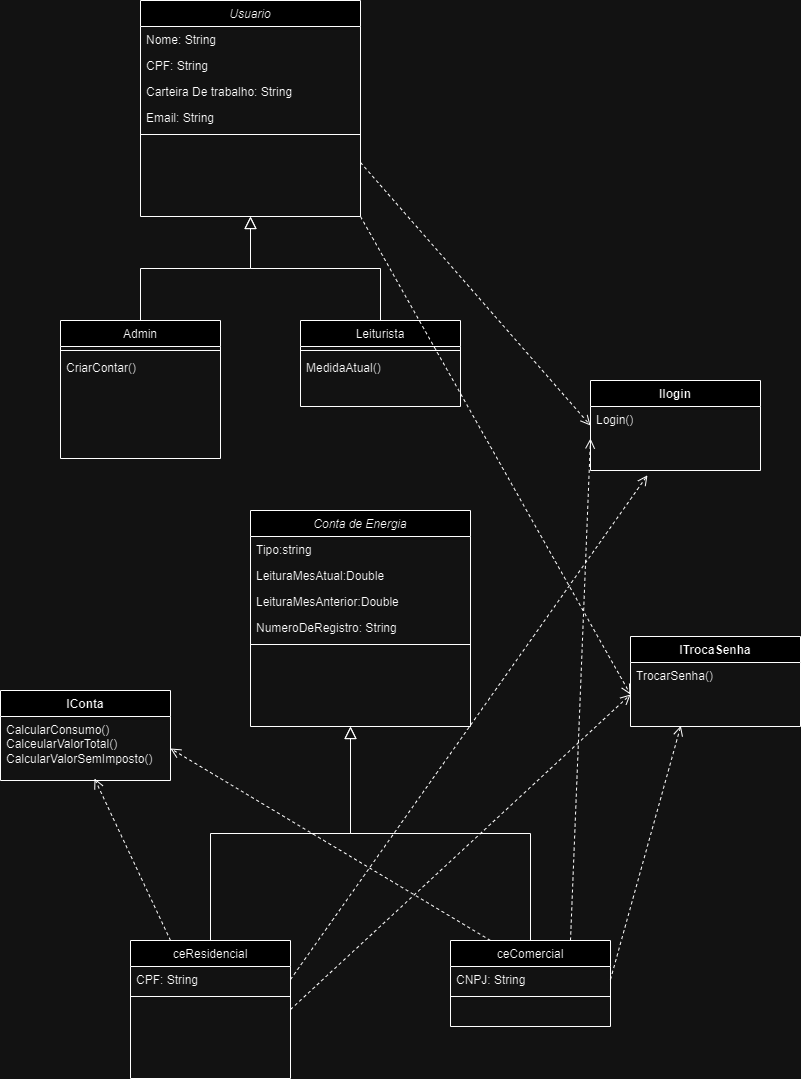

The diagram above was exported from draw.io. Its source (the exported page's mxGraphModel, read from the mxfile embedded in the PNG):
<mxGraphModel dx="1323" dy="687" grid="1" gridSize="10" guides="1" tooltips="1" connect="1" arrows="1" fold="1" page="1" pageScale="1" pageWidth="827" pageHeight="1169" math="0" shadow="0">
  <root>
    <mxCell id="WIyWlLk6GJQsqaUBKTNV-0" />
    <mxCell id="WIyWlLk6GJQsqaUBKTNV-1" parent="WIyWlLk6GJQsqaUBKTNV-0" />
    <mxCell id="zkfFHV4jXpPFQw0GAbJ--0" value="Usuario" style="swimlane;fontStyle=2;align=center;verticalAlign=top;childLayout=stackLayout;horizontal=1;startSize=26;horizontalStack=0;resizeParent=1;resizeLast=0;collapsible=1;marginBottom=0;rounded=0;shadow=0;strokeWidth=1;" parent="WIyWlLk6GJQsqaUBKTNV-1" vertex="1">
      <mxGeometry x="160" y="10" width="220" height="216" as="geometry">
        <mxRectangle x="230" y="140" width="160" height="26" as="alternateBounds" />
      </mxGeometry>
    </mxCell>
    <mxCell id="zkfFHV4jXpPFQw0GAbJ--1" value="Nome: String" style="text;align=left;verticalAlign=top;spacingLeft=4;spacingRight=4;overflow=hidden;rotatable=0;points=[[0,0.5],[1,0.5]];portConstraint=eastwest;" parent="zkfFHV4jXpPFQw0GAbJ--0" vertex="1">
      <mxGeometry y="26" width="220" height="26" as="geometry" />
    </mxCell>
    <mxCell id="zkfFHV4jXpPFQw0GAbJ--2" value="CPF: String" style="text;align=left;verticalAlign=top;spacingLeft=4;spacingRight=4;overflow=hidden;rotatable=0;points=[[0,0.5],[1,0.5]];portConstraint=eastwest;rounded=0;shadow=0;html=0;" parent="zkfFHV4jXpPFQw0GAbJ--0" vertex="1">
      <mxGeometry y="52" width="220" height="26" as="geometry" />
    </mxCell>
    <mxCell id="zkfFHV4jXpPFQw0GAbJ--3" value="Carteira De trabalho: String" style="text;align=left;verticalAlign=top;spacingLeft=4;spacingRight=4;overflow=hidden;rotatable=0;points=[[0,0.5],[1,0.5]];portConstraint=eastwest;rounded=0;shadow=0;html=0;" parent="zkfFHV4jXpPFQw0GAbJ--0" vertex="1">
      <mxGeometry y="78" width="220" height="26" as="geometry" />
    </mxCell>
    <mxCell id="L87NmYYP0DaX8Fsqfuri-1" value="Email: String" style="text;align=left;verticalAlign=top;spacingLeft=4;spacingRight=4;overflow=hidden;rotatable=0;points=[[0,0.5],[1,0.5]];portConstraint=eastwest;rounded=0;shadow=0;html=0;" parent="zkfFHV4jXpPFQw0GAbJ--0" vertex="1">
      <mxGeometry y="104" width="220" height="26" as="geometry" />
    </mxCell>
    <mxCell id="zkfFHV4jXpPFQw0GAbJ--4" value="" style="line;html=1;strokeWidth=1;align=left;verticalAlign=middle;spacingTop=-1;spacingLeft=3;spacingRight=3;rotatable=0;labelPosition=right;points=[];portConstraint=eastwest;" parent="zkfFHV4jXpPFQw0GAbJ--0" vertex="1">
      <mxGeometry y="130" width="220" height="8" as="geometry" />
    </mxCell>
    <mxCell id="zkfFHV4jXpPFQw0GAbJ--6" value="Admin" style="swimlane;fontStyle=0;align=center;verticalAlign=top;childLayout=stackLayout;horizontal=1;startSize=26;horizontalStack=0;resizeParent=1;resizeLast=0;collapsible=1;marginBottom=0;rounded=0;shadow=0;strokeWidth=1;" parent="WIyWlLk6GJQsqaUBKTNV-1" vertex="1">
      <mxGeometry x="80" y="330" width="160" height="138" as="geometry">
        <mxRectangle x="130" y="380" width="160" height="26" as="alternateBounds" />
      </mxGeometry>
    </mxCell>
    <mxCell id="zkfFHV4jXpPFQw0GAbJ--9" value="" style="line;html=1;strokeWidth=1;align=left;verticalAlign=middle;spacingTop=-1;spacingLeft=3;spacingRight=3;rotatable=0;labelPosition=right;points=[];portConstraint=eastwest;" parent="zkfFHV4jXpPFQw0GAbJ--6" vertex="1">
      <mxGeometry y="26" width="160" height="8" as="geometry" />
    </mxCell>
    <mxCell id="zkfFHV4jXpPFQw0GAbJ--10" value="CriarContar()" style="text;align=left;verticalAlign=top;spacingLeft=4;spacingRight=4;overflow=hidden;rotatable=0;points=[[0,0.5],[1,0.5]];portConstraint=eastwest;fontStyle=0" parent="zkfFHV4jXpPFQw0GAbJ--6" vertex="1">
      <mxGeometry y="34" width="160" height="26" as="geometry" />
    </mxCell>
    <mxCell id="zkfFHV4jXpPFQw0GAbJ--12" value="" style="endArrow=block;endSize=10;endFill=0;shadow=0;strokeWidth=1;rounded=0;curved=0;edgeStyle=elbowEdgeStyle;elbow=vertical;" parent="WIyWlLk6GJQsqaUBKTNV-1" source="zkfFHV4jXpPFQw0GAbJ--6" target="zkfFHV4jXpPFQw0GAbJ--0" edge="1">
      <mxGeometry width="160" relative="1" as="geometry">
        <mxPoint x="200" y="203" as="sourcePoint" />
        <mxPoint x="200" y="203" as="targetPoint" />
      </mxGeometry>
    </mxCell>
    <mxCell id="zkfFHV4jXpPFQw0GAbJ--13" value="Leiturista" style="swimlane;fontStyle=0;align=center;verticalAlign=top;childLayout=stackLayout;horizontal=1;startSize=26;horizontalStack=0;resizeParent=1;resizeLast=0;collapsible=1;marginBottom=0;rounded=0;shadow=0;strokeWidth=1;" parent="WIyWlLk6GJQsqaUBKTNV-1" vertex="1">
      <mxGeometry x="320" y="330" width="160" height="86" as="geometry">
        <mxRectangle x="340" y="380" width="170" height="26" as="alternateBounds" />
      </mxGeometry>
    </mxCell>
    <mxCell id="zkfFHV4jXpPFQw0GAbJ--15" value="" style="line;html=1;strokeWidth=1;align=left;verticalAlign=middle;spacingTop=-1;spacingLeft=3;spacingRight=3;rotatable=0;labelPosition=right;points=[];portConstraint=eastwest;" parent="zkfFHV4jXpPFQw0GAbJ--13" vertex="1">
      <mxGeometry y="26" width="160" height="8" as="geometry" />
    </mxCell>
    <mxCell id="L87NmYYP0DaX8Fsqfuri-4" value="MedidaAtual()" style="text;align=left;verticalAlign=top;spacingLeft=4;spacingRight=4;overflow=hidden;rotatable=0;points=[[0,0.5],[1,0.5]];portConstraint=eastwest;" parent="zkfFHV4jXpPFQw0GAbJ--13" vertex="1">
      <mxGeometry y="34" width="160" height="26" as="geometry" />
    </mxCell>
    <mxCell id="zkfFHV4jXpPFQw0GAbJ--16" value="" style="endArrow=block;endSize=10;endFill=0;shadow=0;strokeWidth=1;rounded=0;curved=0;edgeStyle=elbowEdgeStyle;elbow=vertical;" parent="WIyWlLk6GJQsqaUBKTNV-1" source="zkfFHV4jXpPFQw0GAbJ--13" target="zkfFHV4jXpPFQw0GAbJ--0" edge="1">
      <mxGeometry width="160" relative="1" as="geometry">
        <mxPoint x="210" y="373" as="sourcePoint" />
        <mxPoint x="310" y="271" as="targetPoint" />
      </mxGeometry>
    </mxCell>
    <mxCell id="L87NmYYP0DaX8Fsqfuri-12" value="IConta" style="swimlane;fontStyle=1;align=center;verticalAlign=top;childLayout=stackLayout;horizontal=1;startSize=26;horizontalStack=0;resizeParent=1;resizeParentMax=0;resizeLast=0;collapsible=1;marginBottom=0;whiteSpace=wrap;html=1;" parent="WIyWlLk6GJQsqaUBKTNV-1" vertex="1">
      <mxGeometry x="20" y="700" width="170" height="90" as="geometry" />
    </mxCell>
    <mxCell id="L87NmYYP0DaX8Fsqfuri-15" value="CalcularConsumo()&lt;br&gt;CalceularValorTotal()&lt;br&gt;CalcularValorSemImposto()" style="text;strokeColor=none;fillColor=none;align=left;verticalAlign=top;spacingLeft=4;spacingRight=4;overflow=hidden;rotatable=0;points=[[0,0.5],[1,0.5]];portConstraint=eastwest;whiteSpace=wrap;html=1;" parent="L87NmYYP0DaX8Fsqfuri-12" vertex="1">
      <mxGeometry y="26" width="170" height="64" as="geometry" />
    </mxCell>
    <mxCell id="L87NmYYP0DaX8Fsqfuri-18" value="Conta de Energia" style="swimlane;fontStyle=2;align=center;verticalAlign=top;childLayout=stackLayout;horizontal=1;startSize=26;horizontalStack=0;resizeParent=1;resizeLast=0;collapsible=1;marginBottom=0;rounded=0;shadow=0;strokeWidth=1;" parent="WIyWlLk6GJQsqaUBKTNV-1" vertex="1">
      <mxGeometry x="270" y="520" width="220" height="216" as="geometry">
        <mxRectangle x="230" y="140" width="160" height="26" as="alternateBounds" />
      </mxGeometry>
    </mxCell>
    <mxCell id="L87NmYYP0DaX8Fsqfuri-19" value="Tipo:string" style="text;align=left;verticalAlign=top;spacingLeft=4;spacingRight=4;overflow=hidden;rotatable=0;points=[[0,0.5],[1,0.5]];portConstraint=eastwest;" parent="L87NmYYP0DaX8Fsqfuri-18" vertex="1">
      <mxGeometry y="26" width="220" height="26" as="geometry" />
    </mxCell>
    <mxCell id="L87NmYYP0DaX8Fsqfuri-20" value="LeituraMesAtual:Double" style="text;align=left;verticalAlign=top;spacingLeft=4;spacingRight=4;overflow=hidden;rotatable=0;points=[[0,0.5],[1,0.5]];portConstraint=eastwest;rounded=0;shadow=0;html=0;" parent="L87NmYYP0DaX8Fsqfuri-18" vertex="1">
      <mxGeometry y="52" width="220" height="26" as="geometry" />
    </mxCell>
    <mxCell id="L87NmYYP0DaX8Fsqfuri-21" value="LeituraMesAnterior:Double" style="text;align=left;verticalAlign=top;spacingLeft=4;spacingRight=4;overflow=hidden;rotatable=0;points=[[0,0.5],[1,0.5]];portConstraint=eastwest;rounded=0;shadow=0;html=0;" parent="L87NmYYP0DaX8Fsqfuri-18" vertex="1">
      <mxGeometry y="78" width="220" height="26" as="geometry" />
    </mxCell>
    <mxCell id="L87NmYYP0DaX8Fsqfuri-22" value="NumeroDeRegistro: String" style="text;align=left;verticalAlign=top;spacingLeft=4;spacingRight=4;overflow=hidden;rotatable=0;points=[[0,0.5],[1,0.5]];portConstraint=eastwest;rounded=0;shadow=0;html=0;" parent="L87NmYYP0DaX8Fsqfuri-18" vertex="1">
      <mxGeometry y="104" width="220" height="26" as="geometry" />
    </mxCell>
    <mxCell id="L87NmYYP0DaX8Fsqfuri-25" value="" style="line;html=1;strokeWidth=1;align=left;verticalAlign=middle;spacingTop=-1;spacingLeft=3;spacingRight=3;rotatable=0;labelPosition=right;points=[];portConstraint=eastwest;" parent="L87NmYYP0DaX8Fsqfuri-18" vertex="1">
      <mxGeometry y="130" width="220" height="8" as="geometry" />
    </mxCell>
    <mxCell id="L87NmYYP0DaX8Fsqfuri-26" value="ceResidencial" style="swimlane;fontStyle=0;align=center;verticalAlign=top;childLayout=stackLayout;horizontal=1;startSize=26;horizontalStack=0;resizeParent=1;resizeLast=0;collapsible=1;marginBottom=0;rounded=0;shadow=0;strokeWidth=1;" parent="WIyWlLk6GJQsqaUBKTNV-1" vertex="1">
      <mxGeometry x="150" y="950" width="160" height="138" as="geometry">
        <mxRectangle x="130" y="380" width="160" height="26" as="alternateBounds" />
      </mxGeometry>
    </mxCell>
    <mxCell id="L87NmYYP0DaX8Fsqfuri-35" value="CPF: String" style="text;align=left;verticalAlign=top;spacingLeft=4;spacingRight=4;overflow=hidden;rotatable=0;points=[[0,0.5],[1,0.5]];portConstraint=eastwest;" parent="L87NmYYP0DaX8Fsqfuri-26" vertex="1">
      <mxGeometry y="26" width="160" height="26" as="geometry" />
    </mxCell>
    <mxCell id="L87NmYYP0DaX8Fsqfuri-27" value="" style="line;html=1;strokeWidth=1;align=left;verticalAlign=middle;spacingTop=-1;spacingLeft=3;spacingRight=3;rotatable=0;labelPosition=right;points=[];portConstraint=eastwest;" parent="L87NmYYP0DaX8Fsqfuri-26" vertex="1">
      <mxGeometry y="52" width="160" height="8" as="geometry" />
    </mxCell>
    <mxCell id="L87NmYYP0DaX8Fsqfuri-29" value="" style="endArrow=block;endSize=10;endFill=0;shadow=0;strokeWidth=1;rounded=0;curved=0;edgeStyle=elbowEdgeStyle;elbow=vertical;" parent="WIyWlLk6GJQsqaUBKTNV-1" source="L87NmYYP0DaX8Fsqfuri-26" edge="1">
      <mxGeometry width="160" relative="1" as="geometry">
        <mxPoint x="300" y="713" as="sourcePoint" />
        <mxPoint x="370" y="736" as="targetPoint" />
      </mxGeometry>
    </mxCell>
    <mxCell id="L87NmYYP0DaX8Fsqfuri-30" value="ceComercial" style="swimlane;fontStyle=0;align=center;verticalAlign=top;childLayout=stackLayout;horizontal=1;startSize=26;horizontalStack=0;resizeParent=1;resizeLast=0;collapsible=1;marginBottom=0;rounded=0;shadow=0;strokeWidth=1;" parent="WIyWlLk6GJQsqaUBKTNV-1" vertex="1">
      <mxGeometry x="470" y="950" width="160" height="86" as="geometry">
        <mxRectangle x="340" y="380" width="170" height="26" as="alternateBounds" />
      </mxGeometry>
    </mxCell>
    <mxCell id="L87NmYYP0DaX8Fsqfuri-31" value="CNPJ: String" style="text;align=left;verticalAlign=top;spacingLeft=4;spacingRight=4;overflow=hidden;rotatable=0;points=[[0,0.5],[1,0.5]];portConstraint=eastwest;" parent="L87NmYYP0DaX8Fsqfuri-30" vertex="1">
      <mxGeometry y="26" width="160" height="26" as="geometry" />
    </mxCell>
    <mxCell id="L87NmYYP0DaX8Fsqfuri-32" value="" style="line;html=1;strokeWidth=1;align=left;verticalAlign=middle;spacingTop=-1;spacingLeft=3;spacingRight=3;rotatable=0;labelPosition=right;points=[];portConstraint=eastwest;" parent="L87NmYYP0DaX8Fsqfuri-30" vertex="1">
      <mxGeometry y="52" width="160" height="8" as="geometry" />
    </mxCell>
    <mxCell id="L87NmYYP0DaX8Fsqfuri-34" value="" style="endArrow=block;endSize=10;endFill=0;shadow=0;strokeWidth=1;rounded=0;curved=0;edgeStyle=elbowEdgeStyle;elbow=vertical;" parent="WIyWlLk6GJQsqaUBKTNV-1" source="L87NmYYP0DaX8Fsqfuri-30" edge="1">
      <mxGeometry width="160" relative="1" as="geometry">
        <mxPoint x="310" y="883" as="sourcePoint" />
        <mxPoint x="370" y="736" as="targetPoint" />
      </mxGeometry>
    </mxCell>
    <mxCell id="L87NmYYP0DaX8Fsqfuri-36" value="" style="html=1;verticalAlign=bottom;endArrow=open;dashed=1;endSize=8;curved=0;rounded=0;exitX=0.25;exitY=0;exitDx=0;exitDy=0;entryX=0.553;entryY=0.969;entryDx=0;entryDy=0;entryPerimeter=0;" parent="WIyWlLk6GJQsqaUBKTNV-1" source="L87NmYYP0DaX8Fsqfuri-26" target="L87NmYYP0DaX8Fsqfuri-15" edge="1">
      <mxGeometry relative="1" as="geometry">
        <mxPoint x="70" y="720" as="sourcePoint" />
        <mxPoint x="-10" y="720" as="targetPoint" />
      </mxGeometry>
    </mxCell>
    <mxCell id="L87NmYYP0DaX8Fsqfuri-37" value="" style="html=1;verticalAlign=bottom;endArrow=open;dashed=1;endSize=8;curved=0;rounded=0;exitX=0.25;exitY=0;exitDx=0;exitDy=0;entryX=1;entryY=0.5;entryDx=0;entryDy=0;" parent="WIyWlLk6GJQsqaUBKTNV-1" source="L87NmYYP0DaX8Fsqfuri-30" target="L87NmYYP0DaX8Fsqfuri-15" edge="1">
      <mxGeometry relative="1" as="geometry">
        <mxPoint x="220" y="870" as="sourcePoint" />
        <mxPoint x="164" y="758" as="targetPoint" />
      </mxGeometry>
    </mxCell>
    <mxCell id="LOm2OJaONwO71FREQ4R7-9" value="Ilogin" style="swimlane;fontStyle=1;align=center;verticalAlign=top;childLayout=stackLayout;horizontal=1;startSize=26;horizontalStack=0;resizeParent=1;resizeParentMax=0;resizeLast=0;collapsible=1;marginBottom=0;whiteSpace=wrap;html=1;" vertex="1" parent="WIyWlLk6GJQsqaUBKTNV-1">
      <mxGeometry x="610" y="390" width="170" height="90" as="geometry" />
    </mxCell>
    <mxCell id="LOm2OJaONwO71FREQ4R7-10" value="Login()" style="text;strokeColor=none;fillColor=none;align=left;verticalAlign=top;spacingLeft=4;spacingRight=4;overflow=hidden;rotatable=0;points=[[0,0.5],[1,0.5]];portConstraint=eastwest;whiteSpace=wrap;html=1;" vertex="1" parent="LOm2OJaONwO71FREQ4R7-9">
      <mxGeometry y="26" width="170" height="64" as="geometry" />
    </mxCell>
    <mxCell id="LOm2OJaONwO71FREQ4R7-11" value="" style="html=1;verticalAlign=bottom;endArrow=open;dashed=1;endSize=8;curved=0;rounded=0;exitX=1;exitY=0.75;exitDx=0;exitDy=0;entryX=0;entryY=0.5;entryDx=0;entryDy=0;" edge="1" parent="WIyWlLk6GJQsqaUBKTNV-1" source="zkfFHV4jXpPFQw0GAbJ--0" target="LOm2OJaONwO71FREQ4R7-9">
      <mxGeometry relative="1" as="geometry">
        <mxPoint x="470" y="870" as="sourcePoint" />
        <mxPoint x="570" y="360" as="targetPoint" />
      </mxGeometry>
    </mxCell>
    <mxCell id="LOm2OJaONwO71FREQ4R7-12" value="" style="html=1;verticalAlign=bottom;endArrow=open;dashed=1;endSize=8;curved=0;rounded=0;exitX=0.75;exitY=0;exitDx=0;exitDy=0;entryX=0;entryY=0.5;entryDx=0;entryDy=0;" edge="1" parent="WIyWlLk6GJQsqaUBKTNV-1" source="L87NmYYP0DaX8Fsqfuri-30" target="LOm2OJaONwO71FREQ4R7-10">
      <mxGeometry relative="1" as="geometry">
        <mxPoint x="390" y="182" as="sourcePoint" />
        <mxPoint x="650" y="281" as="targetPoint" />
      </mxGeometry>
    </mxCell>
    <mxCell id="LOm2OJaONwO71FREQ4R7-13" value="" style="html=1;verticalAlign=bottom;endArrow=open;dashed=1;endSize=8;curved=0;rounded=0;exitX=1;exitY=0.5;exitDx=0;exitDy=0;entryX=0.335;entryY=1.075;entryDx=0;entryDy=0;entryPerimeter=0;" edge="1" parent="WIyWlLk6GJQsqaUBKTNV-1" source="L87NmYYP0DaX8Fsqfuri-35" target="LOm2OJaONwO71FREQ4R7-10">
      <mxGeometry relative="1" as="geometry">
        <mxPoint x="400" y="192" as="sourcePoint" />
        <mxPoint x="660" y="291" as="targetPoint" />
      </mxGeometry>
    </mxCell>
    <mxCell id="LOm2OJaONwO71FREQ4R7-15" value="ITrocaSenha" style="swimlane;fontStyle=1;align=center;verticalAlign=top;childLayout=stackLayout;horizontal=1;startSize=26;horizontalStack=0;resizeParent=1;resizeParentMax=0;resizeLast=0;collapsible=1;marginBottom=0;whiteSpace=wrap;html=1;" vertex="1" parent="WIyWlLk6GJQsqaUBKTNV-1">
      <mxGeometry x="650" y="646" width="170" height="90" as="geometry" />
    </mxCell>
    <mxCell id="LOm2OJaONwO71FREQ4R7-16" value="TrocarSenha()" style="text;strokeColor=none;fillColor=none;align=left;verticalAlign=top;spacingLeft=4;spacingRight=4;overflow=hidden;rotatable=0;points=[[0,0.5],[1,0.5]];portConstraint=eastwest;whiteSpace=wrap;html=1;" vertex="1" parent="LOm2OJaONwO71FREQ4R7-15">
      <mxGeometry y="26" width="170" height="64" as="geometry" />
    </mxCell>
    <mxCell id="LOm2OJaONwO71FREQ4R7-17" value="" style="html=1;verticalAlign=bottom;endArrow=open;dashed=1;endSize=8;curved=0;rounded=0;exitX=1;exitY=0.5;exitDx=0;exitDy=0;entryX=0;entryY=0.5;entryDx=0;entryDy=0;" edge="1" parent="WIyWlLk6GJQsqaUBKTNV-1" source="L87NmYYP0DaX8Fsqfuri-26" target="LOm2OJaONwO71FREQ4R7-16">
      <mxGeometry relative="1" as="geometry">
        <mxPoint x="340" y="909" as="sourcePoint" />
        <mxPoint x="717" y="585" as="targetPoint" />
      </mxGeometry>
    </mxCell>
    <mxCell id="LOm2OJaONwO71FREQ4R7-18" value="" style="html=1;verticalAlign=bottom;endArrow=open;dashed=1;endSize=8;curved=0;rounded=0;exitX=1;exitY=0.5;exitDx=0;exitDy=0;entryX=0.296;entryY=0.988;entryDx=0;entryDy=0;entryPerimeter=0;" edge="1" parent="WIyWlLk6GJQsqaUBKTNV-1" source="L87NmYYP0DaX8Fsqfuri-31" target="LOm2OJaONwO71FREQ4R7-16">
      <mxGeometry relative="1" as="geometry">
        <mxPoint x="350" y="919" as="sourcePoint" />
        <mxPoint x="727" y="595" as="targetPoint" />
      </mxGeometry>
    </mxCell>
    <mxCell id="LOm2OJaONwO71FREQ4R7-19" value="" style="html=1;verticalAlign=bottom;endArrow=open;dashed=1;endSize=8;curved=0;rounded=0;exitX=1;exitY=1;exitDx=0;exitDy=0;entryX=0;entryY=0.5;entryDx=0;entryDy=0;" edge="1" parent="WIyWlLk6GJQsqaUBKTNV-1" source="zkfFHV4jXpPFQw0GAbJ--0" target="LOm2OJaONwO71FREQ4R7-16">
      <mxGeometry relative="1" as="geometry">
        <mxPoint x="390" y="182" as="sourcePoint" />
        <mxPoint x="660" y="535" as="targetPoint" />
      </mxGeometry>
    </mxCell>
  </root>
</mxGraphModel>